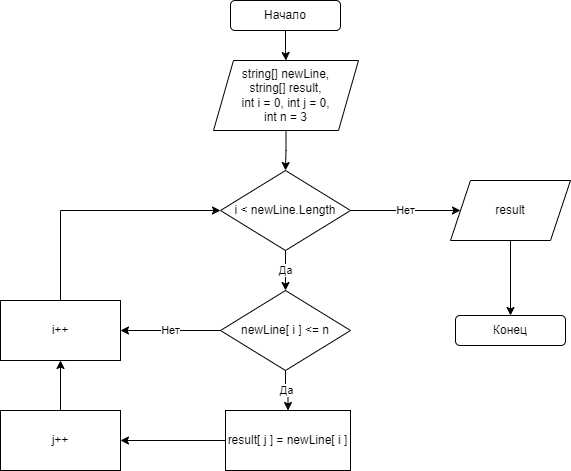

The diagram above was exported from draw.io. Its source (the exported page's mxGraphModel, read from the mxfile embedded in the PNG):
<mxGraphModel dx="880" dy="479" grid="1" gridSize="10" guides="1" tooltips="1" connect="1" arrows="1" fold="1" page="1" pageScale="1" pageWidth="827" pageHeight="1169" math="0" shadow="0">
  <root>
    <mxCell id="0" />
    <mxCell id="1" parent="0" />
    <mxCell id="zKU52p44JVKHgl-wVHXP-12" value="" style="edgeStyle=orthogonalEdgeStyle;rounded=0;orthogonalLoop=1;jettySize=auto;html=1;" edge="1" parent="1" source="zKU52p44JVKHgl-wVHXP-1" target="zKU52p44JVKHgl-wVHXP-2">
      <mxGeometry relative="1" as="geometry" />
    </mxCell>
    <mxCell id="zKU52p44JVKHgl-wVHXP-1" value="Начало" style="rounded=1;whiteSpace=wrap;html=1;" vertex="1" parent="1">
      <mxGeometry x="290" y="40" width="110" height="30" as="geometry" />
    </mxCell>
    <mxCell id="zKU52p44JVKHgl-wVHXP-13" value="" style="edgeStyle=orthogonalEdgeStyle;rounded=0;orthogonalLoop=1;jettySize=auto;html=1;" edge="1" parent="1" source="zKU52p44JVKHgl-wVHXP-2" target="zKU52p44JVKHgl-wVHXP-3">
      <mxGeometry relative="1" as="geometry" />
    </mxCell>
    <mxCell id="zKU52p44JVKHgl-wVHXP-2" value="string[] newLine,&lt;br&gt;string[] result,&lt;br&gt;int i = 0, int j = 0,&lt;br&gt;int n = 3" style="shape=parallelogram;perimeter=parallelogramPerimeter;whiteSpace=wrap;html=1;fixedSize=1;" vertex="1" parent="1">
      <mxGeometry x="273" y="100" width="145" height="70" as="geometry" />
    </mxCell>
    <mxCell id="zKU52p44JVKHgl-wVHXP-14" value="Да" style="edgeStyle=orthogonalEdgeStyle;rounded=0;orthogonalLoop=1;jettySize=auto;html=1;" edge="1" parent="1" source="zKU52p44JVKHgl-wVHXP-3" target="zKU52p44JVKHgl-wVHXP-4">
      <mxGeometry relative="1" as="geometry" />
    </mxCell>
    <mxCell id="zKU52p44JVKHgl-wVHXP-22" value="Нет" style="edgeStyle=orthogonalEdgeStyle;rounded=0;orthogonalLoop=1;jettySize=auto;html=1;" edge="1" parent="1" source="zKU52p44JVKHgl-wVHXP-3" target="zKU52p44JVKHgl-wVHXP-7">
      <mxGeometry relative="1" as="geometry" />
    </mxCell>
    <mxCell id="zKU52p44JVKHgl-wVHXP-3" value="i &amp;lt; newLine.Length" style="rhombus;whiteSpace=wrap;html=1;" vertex="1" parent="1">
      <mxGeometry x="280" y="210" width="130" height="80" as="geometry" />
    </mxCell>
    <mxCell id="zKU52p44JVKHgl-wVHXP-15" value="Да" style="edgeStyle=orthogonalEdgeStyle;rounded=0;orthogonalLoop=1;jettySize=auto;html=1;" edge="1" parent="1" source="zKU52p44JVKHgl-wVHXP-4" target="zKU52p44JVKHgl-wVHXP-5">
      <mxGeometry relative="1" as="geometry" />
    </mxCell>
    <mxCell id="zKU52p44JVKHgl-wVHXP-17" value="Нет" style="edgeStyle=orthogonalEdgeStyle;rounded=0;orthogonalLoop=1;jettySize=auto;html=1;" edge="1" parent="1" source="zKU52p44JVKHgl-wVHXP-4" target="zKU52p44JVKHgl-wVHXP-6">
      <mxGeometry relative="1" as="geometry" />
    </mxCell>
    <mxCell id="zKU52p44JVKHgl-wVHXP-4" value="newLine[ i ] &amp;lt;= n" style="rhombus;whiteSpace=wrap;html=1;" vertex="1" parent="1">
      <mxGeometry x="280" y="330" width="130" height="80" as="geometry" />
    </mxCell>
    <mxCell id="zKU52p44JVKHgl-wVHXP-19" value="" style="edgeStyle=orthogonalEdgeStyle;rounded=0;orthogonalLoop=1;jettySize=auto;html=1;" edge="1" parent="1" source="zKU52p44JVKHgl-wVHXP-5" target="zKU52p44JVKHgl-wVHXP-18">
      <mxGeometry relative="1" as="geometry" />
    </mxCell>
    <mxCell id="zKU52p44JVKHgl-wVHXP-5" value="result[ j ] = newLine[ i ]" style="rounded=0;whiteSpace=wrap;html=1;" vertex="1" parent="1">
      <mxGeometry x="285" y="450" width="125" height="60" as="geometry" />
    </mxCell>
    <mxCell id="zKU52p44JVKHgl-wVHXP-21" style="edgeStyle=orthogonalEdgeStyle;rounded=0;orthogonalLoop=1;jettySize=auto;html=1;entryX=0;entryY=0.5;entryDx=0;entryDy=0;" edge="1" parent="1" source="zKU52p44JVKHgl-wVHXP-6" target="zKU52p44JVKHgl-wVHXP-3">
      <mxGeometry relative="1" as="geometry">
        <Array as="points">
          <mxPoint x="120" y="250" />
        </Array>
      </mxGeometry>
    </mxCell>
    <mxCell id="zKU52p44JVKHgl-wVHXP-6" value="i++" style="rounded=0;whiteSpace=wrap;html=1;" vertex="1" parent="1">
      <mxGeometry x="60" y="340" width="120" height="60" as="geometry" />
    </mxCell>
    <mxCell id="zKU52p44JVKHgl-wVHXP-23" value="" style="edgeStyle=orthogonalEdgeStyle;rounded=0;orthogonalLoop=1;jettySize=auto;html=1;" edge="1" parent="1" source="zKU52p44JVKHgl-wVHXP-7" target="zKU52p44JVKHgl-wVHXP-8">
      <mxGeometry relative="1" as="geometry" />
    </mxCell>
    <mxCell id="zKU52p44JVKHgl-wVHXP-7" value="result" style="shape=parallelogram;perimeter=parallelogramPerimeter;whiteSpace=wrap;html=1;fixedSize=1;" vertex="1" parent="1">
      <mxGeometry x="510" y="220" width="120" height="60" as="geometry" />
    </mxCell>
    <mxCell id="zKU52p44JVKHgl-wVHXP-8" value="Конец" style="rounded=1;whiteSpace=wrap;html=1;" vertex="1" parent="1">
      <mxGeometry x="515" y="355" width="110" height="30" as="geometry" />
    </mxCell>
    <mxCell id="zKU52p44JVKHgl-wVHXP-20" value="" style="edgeStyle=orthogonalEdgeStyle;rounded=0;orthogonalLoop=1;jettySize=auto;html=1;" edge="1" parent="1" source="zKU52p44JVKHgl-wVHXP-18" target="zKU52p44JVKHgl-wVHXP-6">
      <mxGeometry relative="1" as="geometry" />
    </mxCell>
    <mxCell id="zKU52p44JVKHgl-wVHXP-18" value="j++" style="rounded=0;whiteSpace=wrap;html=1;" vertex="1" parent="1">
      <mxGeometry x="60" y="450" width="120" height="60" as="geometry" />
    </mxCell>
  </root>
</mxGraphModel>